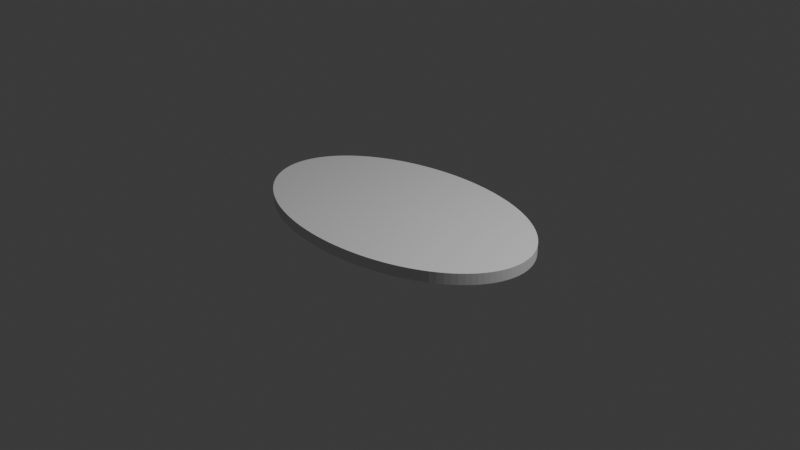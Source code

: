 # Source: Circle.blend  (saved by Blender 4.0.36; exported with 4.5.12 LTS)
import bpy
from mathutils import Matrix  # noqa: F401  (used for matrix-valued properties, if any)

bpy.ops.wm.read_factory_settings(use_empty=True)
scene = bpy.context.scene
scene.name = 'Scene'

# ---- collections
col_collection = bpy.data.collections.new('Collection'); scene.collection.children.link(col_collection)

# ---- world
world_world = bpy.data.worlds.new('World'); scene.world = world_world
world_world.use_nodes = True; world_world.node_tree.nodes.clear()
_N = world_world.node_tree.nodes; _L = world_world.node_tree.links
n0 = _N.new('ShaderNodeOutputWorld'); n0.name = 'World Output'; n0.location = (300, 300)
n1 = _N.new('ShaderNodeBackground'); n1.name = 'Background'; n1.location = (10, 300)
n1.inputs[0].default_value = (0.05088, 0.05088, 0.05088, 1.0)
_L.new(n1.outputs[0], n0.inputs[0])
n0.is_active_output = True
world_world.color = (0.05088, 0.05088, 0.05088)
world_world.use_sun_shadow = False
world_world.sun_shadow_jitter_overblur = 0.0

# ---- cameras
cam_camera = bpy.data.cameras.new('Camera')
cam_camera.clip_end = 100.0
cam_camera.ortho_scale = 7.314

# ---- lights
light_light = bpy.data.lights.new('Light', 'POINT')
light_light.transmission_factor = 0.0
light_light.use_soft_falloff = False
light_light.energy = 1000.0
light_light.shadow_soft_size = 0.1
light_light.shadow_maximum_resolution = 0.006
light_light.use_absolute_resolution = True

# ---- meshes
me_001 = bpy.data.meshes.new('圆环.001')
me_001.from_pydata([(-1.0, 0.9999, -0.05959), (-1.052, 0.9986, -0.05959), (-1.105, 0.9945, -0.05959), (-1.156, 0.9876, -0.05959), (-1.208, 0.9781, -0.05959), (-1.259, 0.9659, -0.05959), (-1.309, 0.951, -0.05959), (-1.358, 0.9335, -0.05959), (-1.407, 0.9135, -0.05959), (-1.454, 0.8909, -0.05959), (-1.5, 0.866, -0.05959), (-1.545, 0.8386, -0.05959), (-1.588, 0.809, -0.05959), (-1.629, 0.7771, -0.05959), (-1.669, 0.7431, -0.05959), (-1.707, 0.707, -0.05959), (-1.743, 0.6691, -0.05959), (-1.777, 0.6293, -0.05959), (-1.809, 0.5877, -0.05959), (-1.839, 0.5446, -0.05959), (-1.866, 0.4999, -0.05959), (-1.891, 0.4539, -0.05959), (-1.914, 0.4067, -0.05959), (-1.934, 0.3583, -0.05959), (-1.951, 0.309, -0.05959), (-1.966, 0.2588, -0.05959), (-1.978, 0.2079, -0.05959), (-1.988, 0.1564, -0.05959), (-1.995, 0.1045, -0.05959), (-1.999, 0.05228, -0.05959), (-2.0, -5.917e-05, -0.05959), (-1.999, -0.0524, -0.05959), (-1.995, -0.1046, -0.05959), (-1.988, -0.1565, -0.05959), (-1.978, -0.208, -0.05959), (-1.966, -0.2589, -0.05959), (-1.951, -0.3091, -0.05959), (-1.934, -0.3584, -0.05959), (-1.914, -0.4068, -0.05959), (-1.891, -0.454, -0.05959), (-1.866, -0.5001, -0.05959), (-1.839, -0.5447, -0.05959), (-1.809, -0.5878, -0.05959), (-1.777, -0.6294, -0.05959), (-1.743, -0.6692, -0.05959), (-1.707, -0.7072, -0.05959), (-1.669, -0.7432, -0.05959), (-1.629, -0.7772, -0.05959), (-1.588, -0.8091, -0.05959), (-1.545, -0.8387, -0.05959), (-1.5, -0.8661, -0.05959), (-1.454, -0.8911, -0.05959), (-1.407, -0.9136, -0.05959), (-1.358, -0.9336, -0.05959), (-1.309, -0.9511, -0.05959), (-1.259, -0.966, -0.05959), (-1.208, -0.9782, -0.05959), (-1.156, -0.9877, -0.05959), (-1.105, -0.9946, -0.05959), (-1.052, -0.9987, -0.05959), (-1.0, -1.0, -0.05959), (-0.9477, -0.9987, -0.05959), (-0.8955, -0.9946, -0.05959), (-0.8436, -0.9877, -0.05959), (-0.7921, -0.9782, -0.05959), (-0.7412, -0.966, -0.05959), (-0.691, -0.9511, -0.05959), (-0.6416, -0.9336, -0.05959), (-0.5933, -0.9136, -0.05959), (-0.546, -0.8911, -0.05959), (-0.5, -0.8661, -0.05959), (-0.4554, -0.8387, -0.05959), (-0.4122, -0.8091, -0.05959), (-0.3707, -0.7772, -0.05959), (-0.3309, -0.7432, -0.05959), (-0.2929, -0.7072, -0.05959), (-0.2569, -0.6692, -0.05959), (-0.2229, -0.6294, -0.05959), (-0.191, -0.5878, -0.05959), (-0.1613, -0.5447, -0.05959), (-0.134, -0.5001, -0.05959), (-0.109, -0.454, -0.05959), (-0.08645, -0.4068, -0.05959), (-0.06642, -0.3584, -0.05959), (-0.04894, -0.3091, -0.05959), (-0.03407, -0.2589, -0.05959), (-0.02185, -0.208, -0.05959), (-0.01231, -0.1565, -0.05959), (-0.005476, -0.1046, -0.05959), (-0.001369, -0.0524, -0.05959), (1.669e-06, -5.917e-05, -0.05959), (-0.001369, 0.05228, -0.05959), (-0.005476, 0.1045, -0.05959), (-0.01231, 0.1564, -0.05959), (-0.02185, 0.2079, -0.05959), (-0.03407, 0.2588, -0.05959), (-0.04894, 0.309, -0.05959), (-0.06642, 0.3583, -0.05959), (-0.08645, 0.4067, -0.05959), (-0.109, 0.4539, -0.05959), (-0.134, 0.4999, -0.05959), (-0.1613, 0.5446, -0.05959), (-0.191, 0.5877, -0.05959), (-0.2229, 0.6293, -0.05959), (-0.2569, 0.6691, -0.05959), (-0.2929, 0.707, -0.05959), (-0.3309, 0.7431, -0.05959), (-0.3707, 0.7771, -0.05959), (-0.4122, 0.809, -0.05959), (-0.4554, 0.8386, -0.05959), (-0.5, 0.866, -0.05959), (-0.546, 0.8909, -0.05959), (-0.5933, 0.9135, -0.05959), (-0.6416, 0.9335, -0.05959), (-0.691, 0.951, -0.05959), (-0.7412, 0.9659, -0.05959), (-0.7921, 0.9781, -0.05959), (-0.8436, 0.9876, -0.05959), (-0.8955, 0.9945, -0.05959), (-0.9477, 0.9986, -0.05959), (-1.052, 0.9986, 0.0578), (-1.0, 0.9999, 0.0578), (-1.105, 0.9945, 0.0578), (-1.156, 0.9876, 0.0578), (-1.208, 0.9781, 0.0578), (-1.259, 0.9659, 0.0578), (-1.309, 0.951, 0.0578), (-1.358, 0.9335, 0.0578), (-1.407, 0.9135, 0.0578), (-1.454, 0.8909, 0.0578), (-1.5, 0.866, 0.0578), (-1.545, 0.8386, 0.0578), (-1.588, 0.809, 0.0578), (-1.629, 0.7771, 0.0578), (-1.669, 0.7431, 0.0578), (-1.707, 0.707, 0.0578), (-1.743, 0.6691, 0.0578), (-1.777, 0.6293, 0.0578), (-1.809, 0.5877, 0.0578), (-1.839, 0.5446, 0.0578), (-1.866, 0.4999, 0.0578), (-1.891, 0.4539, 0.0578), (-1.914, 0.4067, 0.0578), (-1.934, 0.3583, 0.0578), (-1.951, 0.309, 0.0578), (-1.966, 0.2588, 0.0578), (-1.978, 0.2079, 0.0578), (-1.988, 0.1564, 0.0578), (-1.995, 0.1045, 0.0578), (-1.999, 0.05228, 0.0578), (-2.0, -5.917e-05, 0.0578), (-1.999, -0.0524, 0.0578), (-1.995, -0.1046, 0.0578), (-1.988, -0.1565, 0.0578), (-1.978, -0.208, 0.0578), (-1.966, -0.2589, 0.0578), (-1.951, -0.3091, 0.0578), (-1.934, -0.3584, 0.0578), (-1.914, -0.4068, 0.0578), (-1.891, -0.454, 0.0578), (-1.866, -0.5001, 0.0578), (-1.839, -0.5447, 0.0578), (-1.809, -0.5878, 0.0578), (-1.777, -0.6294, 0.0578), (-1.743, -0.6692, 0.0578), (-1.707, -0.7072, 0.0578), (-1.669, -0.7432, 0.0578), (-1.629, -0.7772, 0.0578), (-1.588, -0.8091, 0.0578), (-1.545, -0.8387, 0.0578), (-1.5, -0.8661, 0.0578), (-1.454, -0.8911, 0.0578), (-1.407, -0.9136, 0.0578), (-1.358, -0.9336, 0.0578), (-1.309, -0.9511, 0.0578), (-1.259, -0.966, 0.0578), (-1.208, -0.9782, 0.0578), (-1.156, -0.9877, 0.0578), (-1.105, -0.9946, 0.0578), (-1.052, -0.9987, 0.0578), (-1.0, -1.0, 0.0578), (-0.9477, -0.9987, 0.0578), (-0.8955, -0.9946, 0.0578), (-0.8436, -0.9877, 0.0578), (-0.7921, -0.9782, 0.0578), (-0.7412, -0.966, 0.0578), (-0.691, -0.9511, 0.0578), (-0.6416, -0.9336, 0.0578), (-0.5933, -0.9136, 0.0578), (-0.546, -0.8911, 0.0578), (-0.5, -0.8661, 0.0578), (-0.4554, -0.8387, 0.0578), (-0.4122, -0.8091, 0.0578), (-0.3707, -0.7772, 0.0578), (-0.3309, -0.7432, 0.0578), (-0.2929, -0.7072, 0.0578), (-0.2569, -0.6692, 0.0578), (-0.2229, -0.6294, 0.0578), (-0.191, -0.5878, 0.0578), (-0.1613, -0.5447, 0.0578), (-0.134, -0.5001, 0.0578), (-0.109, -0.454, 0.0578), (-0.08645, -0.4068, 0.0578), (-0.06642, -0.3584, 0.0578), (-0.04894, -0.3091, 0.0578), (-0.03407, -0.2589, 0.0578), (-0.02185, -0.208, 0.0578), (-0.01231, -0.1565, 0.0578), (-0.005476, -0.1046, 0.0578), (-0.001369, -0.0524, 0.0578), (1.669e-06, -5.917e-05, 0.0578), (-0.001369, 0.05228, 0.0578), (-0.005476, 0.1045, 0.0578), (-0.01231, 0.1564, 0.0578), (-0.02185, 0.2079, 0.0578), (-0.03407, 0.2588, 0.0578), (-0.04894, 0.309, 0.0578), (-0.06642, 0.3583, 0.0578), (-0.08645, 0.4067, 0.0578), (-0.109, 0.4539, 0.0578), (-0.134, 0.4999, 0.0578), (-0.1613, 0.5446, 0.0578), (-0.191, 0.5877, 0.0578), (-0.2229, 0.6293, 0.0578), (-0.2569, 0.6691, 0.0578), (-0.2929, 0.707, 0.0578), (-0.3309, 0.7431, 0.0578), (-0.3707, 0.7771, 0.0578), (-0.4122, 0.809, 0.0578), (-0.4554, 0.8386, 0.0578), (-0.5, 0.866, 0.0578), (-0.546, 0.8909, 0.0578), (-0.5933, 0.9135, 0.0578), (-0.6416, 0.9335, 0.0578), (-0.691, 0.951, 0.0578), (-0.7412, 0.9659, 0.0578), (-0.7921, 0.9781, 0.0578), (-0.8436, 0.9876, 0.0578), (-0.8955, 0.9945, 0.0578), (-0.9477, 0.9986, 0.0578)], [], [(1, 0, 119, 118, 117, 116, 115, 114, 113, 112, 111, 110, 109, 108, 107, 106, 105, 104, 103, 102, 101, 100, 99, 98, 97, 96, 95, 94, 93, 92, 91, 90, 89, 88, 87, 86, 85, 84, 83, 82, 81, 80, 79, 78, 77, 76, 75, 74, 73, 72, 71, 70, 69, 68, 67, 66, 65, 64, 63, 62, 61, 60, 59, 58, 57, 56, 55, 54, 53, 52, 51, 50, 49, 48, 47, 46, 45, 44, 43, 42, 41, 40, 39, 38, 37, 36, 35, 34, 33, 32, 31, 30, 29, 28, 27, 26, 25, 24, 23, 22, 21, 20, 19, 18, 17, 16, 15, 14, 13, 12, 11, 10, 9, 8, 7, 6, 5, 4, 3, 2), (120, 122, 123, 124, 125, 126, 127, 128, 129, 130, 131, 132, 133, 134, 135, 136, 137, 138, 139, 140, 141, 142, 143, 144, 145, 146, 147, 148, 149, 150, 151, 152, 153, 154, 155, 156, 157, 158, 159, 160, 161, 162, 163, 164, 165, 166, 167, 168, 169, 170, 171, 172, 173, 174, 175, 176, 177, 178, 179, 180, 181, 182, 183, 184, 185, 186, 187, 188, 189, 190, 191, 192, 193, 194, 195, 196, 197, 198, 199, 200, 201, 202, 203, 204, 205, 206, 207, 208, 209, 210, 211, 212, 213, 214, 215, 216, 217, 218, 219, 220, 221, 222, 223, 224, 225, 226, 227, 228, 229, 230, 231, 232, 233, 234, 235, 236, 237, 238, 239, 121), (57, 58, 178, 177), (6, 7, 127, 126), (109, 110, 230, 229), (58, 59, 179, 178), (7, 8, 128, 127), (110, 111, 231, 230), (59, 60, 180, 179), (8, 9, 129, 128), (111, 112, 232, 231), (60, 61, 181, 180), (9, 10, 130, 129), (112, 113, 233, 232), (61, 62, 182, 181), (10, 11, 131, 130), (113, 114, 234, 233), (62, 63, 183, 182), (11, 12, 132, 131), (114, 115, 235, 234), (63, 64, 184, 183), (12, 13, 133, 132), (115, 116, 236, 235), (64, 65, 185, 184), (13, 14, 134, 133), (116, 117, 237, 236), (65, 66, 186, 185), (14, 15, 135, 134), (117, 118, 238, 237), (66, 67, 187, 186), (15, 16, 136, 135), (118, 119, 239, 238), (67, 68, 188, 187), (16, 17, 137, 136), (119, 0, 121, 239), (68, 69, 189, 188), (17, 18, 138, 137), (69, 70, 190, 189), (18, 19, 139, 138), (70, 71, 191, 190), (19, 20, 140, 139), (71, 72, 192, 191), (20, 21, 141, 140), (72, 73, 193, 192), (21, 22, 142, 141), (73, 74, 194, 193), (22, 23, 143, 142), (74, 75, 195, 194), (23, 24, 144, 143), (75, 76, 196, 195), (24, 25, 145, 144), (76, 77, 197, 196), (25, 26, 146, 145), (77, 78, 198, 197), (26, 27, 147, 146), (78, 79, 199, 198), (27, 28, 148, 147), (79, 80, 200, 199), (28, 29, 149, 148), (80, 81, 201, 200), (29, 30, 150, 149), (81, 82, 202, 201), (30, 31, 151, 150), (82, 83, 203, 202), (31, 32, 152, 151), (83, 84, 204, 203), (32, 33, 153, 152), (84, 85, 205, 204), (33, 34, 154, 153), (85, 86, 206, 205), (34, 35, 155, 154), (86, 87, 207, 206), (35, 36, 156, 155), (87, 88, 208, 207), (36, 37, 157, 156), (88, 89, 209, 208), (37, 38, 158, 157), (89, 90, 210, 209), (38, 39, 159, 158), (90, 91, 211, 210), (39, 40, 160, 159), (91, 92, 212, 211), (40, 41, 161, 160), (92, 93, 213, 212), (41, 42, 162, 161), (93, 94, 214, 213), (42, 43, 163, 162), (94, 95, 215, 214), (43, 44, 164, 163), (95, 96, 216, 215), (44, 45, 165, 164), (96, 97, 217, 216), (45, 46, 166, 165), (97, 98, 218, 217), (46, 47, 167, 166), (98, 99, 219, 218), (47, 48, 168, 167), (99, 100, 220, 219), (48, 49, 169, 168), (100, 101, 221, 220), (49, 50, 170, 169), (101, 102, 222, 221), (50, 51, 171, 170), (102, 103, 223, 222), (51, 52, 172, 171), (0, 1, 120, 121), (103, 104, 224, 223), (52, 53, 173, 172), (1, 2, 122, 120), (104, 105, 225, 224), (53, 54, 174, 173), (2, 3, 123, 122), (105, 106, 226, 225), (54, 55, 175, 174), (3, 4, 124, 123), (106, 107, 227, 226), (55, 56, 176, 175), (4, 5, 125, 124), (107, 108, 228, 227), (56, 57, 177, 176), (5, 6, 126, 125), (108, 109, 229, 228)])
_uv = me_001.uv_layers.new(name='UV 贴图')
_uv.uv.foreach_set('vector', [0.0, 0.0, 0.0, 0.0, 0.0, 0.0, 0.0, 0.0, 0.0, 0.0, 0.0, 0.0, 0.0, 0.0, 0.0, 0.0, 0.0, 0.0, 0.0, 0.0, 0.0, 0.0, 0.0, 0.0, 0.0, 0.0, 0.0, 0.0, 0.0, 0.0, 0.0, 0.0, 0.0, 0.0, 0.0, 0.0, 0.0, 0.0, 0.0, 0.0, 0.0, 0.0, 0.0, 0.0, 0.0, 0.0, 0.0, 0.0, 0.0, 0.0, 0.0, 0.0, 0.0, 0.0, 0.0, 0.0, 0.0, 0.0, 0.0, 0.0, 0.0, 0.0, 0.0, 0.0, 0.0, 0.0, 0.0, 0.0, 0.0, 0.0, 0.0, 0.0, 0.0, 0.0, 0.0, 0.0, 0.0, 0.0, 0.0, 0.0, 0.0, 0.0, 0.0, 0.0, 0.0, 0.0, 0.0, 0.0, 0.0, 0.0, 0.0, 0.0, 0.0, 0.0, 0.0, 0.0, 0.0, 0.0, 0.0, 0.0, 0.0, 0.0, 0.0, 0.0, 0.0, 0.0, 0.0, 0.0, 0.0, 0.0, 0.0, 0.0, 0.0, 0.0, 0.0, 0.0, 0.0, 0.0, 0.0, 0.0, 0.0, 0.0, 0.0, 0.0, 0.0, 0.0, 0.0, 0.0, 0.0, 0.0, 0.0, 0.0, 0.0, 0.0, 0.0, 0.0, 0.0, 0.0, 0.0, 0.0, 0.0, 0.0, 0.0, 0.0, 0.0, 0.0, 0.0, 0.0, 0.0, 0.0, 0.0, 0.0, 0.0, 0.0, 0.0, 0.0, 0.0, 0.0, 0.0, 0.0, 0.0, 0.0, 0.0, 0.0, 0.0, 0.0, 0.0, 0.0, 0.0, 0.0, 0.0, 0.0, 0.0, 0.0, 0.0, 0.0, 0.0, 0.0, 0.0, 0.0, 0.0, 0.0, 0.0, 0.0, 0.0, 0.0, 0.0, 0.0, 0.0, 0.0, 0.0, 0.0, 0.0, 0.0, 0.0, 0.0, 0.0, 0.0, 0.0, 0.0, 0.0, 0.0, 0.0, 0.0, 0.0, 0.0, 0.0, 0.0, 0.0, 0.0, 0.0, 0.0, 0.0, 0.0, 0.0, 0.0, 0.0, 0.0, 0.0, 0.0, 0.0, 0.0, 0.0, 0.0, 0.0, 0.0, 0.0, 0.0, 0.0, 0.0, 0.0, 0.0, 0.0, 0.0, 0.0, 0.0, 0.0, 0.0, 0.0, 0.0, 0.0, 0.0, 0.0, 0.0, 0.0, 0.0, 0.0, 0.0, 0.0, 0.0, 0.0, 0.0, 0.0, 0.0, 0.0, 0.0, 0.0, 0.0, 0.0, 0.0, 0.0, 0.0, 0.0, 0.0, 0.0, 0.0, 0.0, 0.0, 0.0, 0.0, 0.0, 0.0, 0.0, 0.0, 0.0, 0.0, 0.0, 0.0, 0.0, 0.0, 0.0, 0.0, 0.0, 0.0, 0.0, 0.0, 0.0, 0.0, 0.0, 0.0, 0.0, 0.0, 0.0, 0.0, 0.0, 0.0, 0.0, 0.0, 0.0, 0.0, 0.0, 0.0, 0.0, 0.0, 0.0, 0.0, 0.0, 0.0, 0.0, 0.0, 0.0, 0.0, 0.0, 0.0, 0.0, 0.0, 0.0, 0.0, 0.0, 0.0, 0.0, 0.0, 0.0, 0.0, 0.0, 0.0, 0.0, 0.0, 0.0, 0.0, 0.0, 0.0, 0.0, 0.0, 0.0, 0.0, 0.0, 0.0, 0.0, 0.0, 0.0, 0.0, 0.0, 0.0, 0.0, 0.0, 0.0, 0.0, 0.0, 0.0, 0.0, 0.0, 0.0, 0.0, 0.0, 0.0, 0.0, 0.0, 0.0, 0.0, 0.0, 0.0, 0.0, 0.0, 0.0, 0.0, 0.0, 0.0, 0.0, 0.0, 0.0, 0.0, 0.0, 0.0, 0.0, 0.0, 0.0, 0.0, 0.0, 0.0, 0.0, 0.0, 0.0, 0.0, 0.0, 0.0, 0.0, 0.0, 0.0, 0.0, 0.0, 0.0, 0.0, 0.0, 0.0, 0.0, 0.0, 0.0, 0.0, 0.0, 0.0, 0.0, 0.0, 0.0, 0.0, 0.0, 0.0, 0.0, 0.0, 0.0, 0.0, 0.0, 0.0, 0.0, 0.0, 0.0, 0.0, 0.0, 0.0, 0.0, 0.0, 0.0, 0.0, 0.0, 0.0, 0.0, 0.0, 0.0, 0.0, 0.0, 0.0, 0.0, 0.0, 0.0, 0.0, 0.0, 0.0, 0.0, 0.0, 0.0, 0.0, 0.0, 0.0, 0.0, 0.0, 0.0, 0.0, 0.0, 0.0, 0.0, 0.0, 0.0, 0.0, 0.0, 0.0, 0.0, 0.0, 0.0, 0.0, 0.0, 0.0, 0.0, 0.0, 0.0, 0.0, 0.0, 0.0, 0.0, 0.0, 0.0, 0.0, 0.0, 0.0, 0.0, 0.0, 0.0, 0.0, 0.0, 0.0, 0.0, 0.0, 0.0, 0.0, 0.0, 0.0, 0.0, 0.0, 0.0, 0.0, 0.0, 0.0, 0.0, 0.0, 0.0, 0.0, 0.0, 0.0, 0.0, 0.0, 0.0, 0.0, 0.0, 0.0, 0.0, 0.0, 0.0, 0.0, 0.0, 0.0, 0.0, 0.0, 0.0, 0.0, 0.0, 0.0, 0.0, 0.0, 0.0, 0.0, 0.0, 0.0, 0.0, 0.0, 0.0, 0.0, 0.0, 0.0, 0.0, 0.0, 0.0, 0.0, 0.0, 0.0, 0.0, 0.0, 0.0, 0.0, 0.0, 0.0, 0.0, 0.0, 0.0, 0.0, 0.0, 0.0, 0.0, 0.0, 0.0, 0.0, 0.0, 0.0, 0.0, 0.0, 0.0, 0.0, 0.0, 0.0, 0.0, 0.0, 0.0, 0.0, 0.0, 0.0, 0.0, 0.0, 0.0, 0.0, 0.0, 0.0, 0.0, 0.0, 0.0, 0.0, 0.0, 0.0, 0.0, 0.0, 0.0, 0.0, 0.0, 0.0, 0.0, 0.0, 0.0, 0.0, 0.0, 0.0, 0.0, 0.0, 0.0, 0.0, 0.0, 0.0, 0.0, 0.0, 0.0, 0.0, 0.0, 0.0, 0.0, 0.0, 0.0, 0.0, 0.0, 0.0, 0.0, 0.0, 0.0, 0.0, 0.0, 0.0, 0.0, 0.0, 0.0, 0.0, 0.0, 0.0, 0.0, 0.0, 0.0, 0.0, 0.0, 0.0, 0.0, 0.0, 0.0, 0.0, 0.0, 0.0, 0.0, 0.0, 0.0, 0.0, 0.0, 0.0, 0.0, 0.0, 0.0, 0.0, 0.0, 0.0, 0.0, 0.0, 0.0, 0.0, 0.0, 0.0, 0.0, 0.0, 0.0, 0.0, 0.0, 0.0, 0.0, 0.0, 0.0, 0.0, 0.0, 0.0, 0.0, 0.0, 0.0, 0.0, 0.0, 0.0, 0.0, 0.0, 0.0, 0.0, 0.0, 0.0, 0.0, 0.0, 0.0, 0.0, 0.0, 0.0, 0.0, 0.0, 0.0, 0.0, 0.0, 0.0, 0.0, 0.0, 0.0, 0.0, 0.0, 0.0, 0.0, 0.0, 0.0, 0.0, 0.0, 0.0, 0.0, 0.0, 0.0, 0.0, 0.0, 0.0, 0.0, 0.0, 0.0, 0.0, 0.0, 0.0, 0.0, 0.0, 0.0, 0.0, 0.0, 0.0, 0.0, 0.0, 0.0, 0.0, 0.0, 0.0, 0.0, 0.0, 0.0, 0.0, 0.0, 0.0, 0.0, 0.0, 0.0, 0.0, 0.0, 0.0, 0.0, 0.0, 0.0, 0.0, 0.0, 0.0, 0.0, 0.0, 0.0, 0.0, 0.0, 0.0, 0.0, 0.0, 0.0, 0.0, 0.0, 0.0, 0.0, 0.0, 0.0, 0.0, 0.0, 0.0, 0.0, 0.0, 0.0, 0.0, 0.0, 0.0, 0.0, 0.0, 0.0, 0.0, 0.0, 0.0, 0.0, 0.0, 0.0, 0.0, 0.0, 0.0, 0.0, 0.0, 0.0, 0.0, 0.0, 0.0, 0.0, 0.0, 0.0, 0.0, 0.0, 0.0, 0.0, 0.0, 0.0, 0.0, 0.0, 0.0, 0.0, 0.0, 0.0, 0.0, 0.0, 0.0, 0.0, 0.0, 0.0, 0.0, 0.0, 0.0, 0.0, 0.0, 0.0, 0.0, 0.0, 0.0, 0.0, 0.0, 0.0, 0.0, 0.0, 0.0, 0.0, 0.0, 0.0, 0.0, 0.0, 0.0, 0.0, 0.0, 0.0, 0.0, 0.0, 0.0, 0.0, 0.0, 0.0, 0.0, 0.0, 0.0, 0.0, 0.0, 0.0, 0.0, 0.0, 0.0, 0.0, 0.0, 0.0, 0.0, 0.0, 0.0, 0.0, 0.0, 0.0, 0.0, 0.0, 0.0, 0.0, 0.0, 0.0, 0.0, 0.0, 0.0, 0.0, 0.0, 0.0, 0.0, 0.0, 0.0, 0.0, 0.0, 0.0, 0.0, 0.0, 0.0, 0.0, 0.0, 0.0, 0.0, 0.0, 0.0, 0.0, 0.0, 0.0, 0.0, 0.0, 0.0, 0.0, 0.0, 0.0, 0.0, 0.0, 0.0, 0.0, 0.0, 0.0, 0.0, 0.0, 0.0, 0.0, 0.0, 0.0, 0.0, 0.0, 0.0, 0.0, 0.0, 0.0, 0.0, 0.0, 0.0, 0.0, 0.0, 0.0, 0.0, 0.0, 0.0, 0.0, 0.0, 0.0, 0.0, 0.0, 0.0, 0.0, 0.0, 0.0, 0.0, 0.0, 0.0, 0.0, 0.0, 0.0, 0.0, 0.0, 0.0, 0.0, 0.0, 0.0, 0.0, 0.0, 0.0, 0.0, 0.0, 0.0, 0.0, 0.0, 0.0, 0.0, 0.0, 0.0, 0.0, 0.0, 0.0, 0.0, 0.0, 0.0, 0.0, 0.0, 0.0, 0.0, 0.0, 0.0, 0.0, 0.0, 0.0, 0.0, 0.0, 0.0, 0.0, 0.0, 0.0, 0.0, 0.0, 0.0, 0.0, 0.0, 0.0, 0.0, 0.0, 0.0, 0.0, 0.0, 0.0, 0.0, 0.0, 0.0, 0.0, 0.0, 0.0, 0.0, 0.0, 0.0, 0.0, 0.0, 0.0, 0.0, 0.0, 0.0, 0.0, 0.0, 0.0, 0.0, 0.0, 0.0, 0.0, 0.0, 0.0, 0.0, 0.0, 0.0, 0.0, 0.0, 0.0, 0.0, 0.0, 0.0, 0.0, 0.0, 0.0, 0.0, 0.0, 0.0, 0.0, 0.0, 0.0, 0.0, 0.0, 0.0, 0.0, 0.0, 0.0, 0.0, 0.0, 0.0, 0.0, 0.0, 0.0, 0.0, 0.0, 0.0, 0.0, 0.0, 0.0, 0.0, 0.0, 0.0, 0.0, 0.0, 0.0, 0.0, 0.0, 0.0, 0.0, 0.0, 0.0, 0.0, 0.0, 0.0, 0.0, 0.0, 0.0, 0.0, 0.0, 0.0, 0.0, 0.0, 0.0, 0.0, 0.0, 0.0, 0.0, 0.0, 0.0, 0.0, 0.0, 0.0, 0.0, 0.0, 0.0, 0.0, 0.0, 0.0, 0.0, 0.0, 0.0, 0.0, 0.0, 0.0, 0.0, 0.0, 0.0, 0.0, 0.0, 0.0, 0.0, 0.0, 0.0, 0.0, 0.0, 0.0, 0.0, 0.0, 0.0, 0.0, 0.0, 0.0, 0.0, 0.0, 0.0, 0.0, 0.0, 0.0, 0.0, 0.0, 0.0, 0.0, 0.0, 0.0, 0.0, 0.0, 0.0, 0.0, 0.0, 0.0, 0.0, 0.0, 0.0, 0.0, 0.0, 0.0, 0.0, 0.0, 0.0, 0.0, 0.0, 0.0, 0.0, 0.0, 0.0, 0.0, 0.0, 0.0, 0.0, 0.0, 0.0, 0.0, 0.0, 0.0, 0.0, 0.0, 0.0, 0.0, 0.0, 0.0, 0.0, 0.0, 0.0, 0.0, 0.0, 0.0, 0.0, 0.0, 0.0, 0.0, 0.0, 0.0, 0.0, 0.0, 0.0, 0.0, 0.0, 0.0, 0.0, 0.0, 0.0, 0.0, 0.0, 0.0, 0.0, 0.0, 0.0, 0.0, 0.0, 0.0, 0.0, 0.0, 0.0, 0.0, 0.0, 0.0, 0.0, 0.0, 0.0, 0.0, 0.0, 0.0, 0.0, 0.0, 0.0, 0.0, 0.0, 0.0, 0.0, 0.0, 0.0, 0.0, 0.0, 0.0, 0.0, 0.0, 0.0, 0.0, 0.0, 0.0, 0.0, 0.0, 0.0, 0.0, 0.0, 0.0, 0.0, 0.0, 0.0, 0.0, 0.0, 0.0, 0.0, 0.0, 0.0, 0.0, 0.0, 0.0, 0.0, 0.0, 0.0, 0.0, 0.0, 0.0, 0.0, 0.0, 0.0, 0.0, 0.0, 0.0, 0.0, 0.0, 0.0, 0.0, 0.0, 0.0, 0.0, 0.0, 0.0, 0.0, 0.0, 0.0, 0.0, 0.0, 0.0, 0.0, 0.0, 0.0, 0.0, 0.0, 0.0, 0.0, 0.0, 0.0, 0.0, 0.0, 0.0, 0.0, 0.0, 0.0, 0.0, 0.0, 0.0, 0.0, 0.0, 0.0, 0.0, 0.0, 0.0, 0.0, 0.0, 0.0, 0.0, 0.0, 0.0, 0.0, 0.0, 0.0, 0.0, 0.0, 0.0, 0.0, 0.0, 0.0, 0.0, 0.0, 0.0, 0.0, 0.0, 0.0, 0.0, 0.0, 0.0, 0.0, 0.0, 0.0, 0.0, 0.0, 0.0, 0.0, 0.0, 0.0, 0.0, 0.0, 0.0, 0.0, 0.0, 0.0, 0.0, 0.0, 0.0, 0.0, 0.0, 0.0, 0.0, 0.0, 0.0, 0.0, 0.0, 0.0, 0.0, 0.0, 0.0, 0.0, 0.0, 0.0, 0.0, 0.0, 0.0, 0.0, 0.0, 0.0, 0.0, 0.0, 0.0, 0.0, 0.0, 0.0, 0.0, 0.0, 0.0, 0.0, 0.0, 0.0, 0.0, 0.0, 0.0, 0.0, 0.0, 0.0, 0.0, 0.0, 0.0, 0.0, 0.0, 0.0, 0.0, 0.0, 0.0, 0.0, 0.0, 0.0, 0.0, 0.0, 0.0, 0.0, 0.0, 0.0, 0.0, 0.0, 0.0, 0.0, 0.0, 0.0, 0.0, 0.0, 0.0, 0.0, 0.0, 0.0, 0.0, 0.0, 0.0, 0.0, 0.0, 0.0, 0.0, 0.0, 0.0, 0.0, 0.0, 0.0, 0.0, 0.0, 0.0, 0.0, 0.0, 0.0, 0.0, 0.0, 0.0, 0.0, 0.0, 0.0, 0.0, 0.0, 0.0, 0.0, 0.0, 0.0, 0.0, 0.0, 0.0, 0.0, 0.0, 0.0, 0.0, 0.0, 0.0, 0.0, 0.0, 0.0, 0.0, 0.0, 0.0, 0.0, 0.0, 0.0, 0.0, 0.0, 0.0, 0.0])
me_001.update()

# ---- objects
ob_light = bpy.data.objects.new('Light', light_light)
ob_camera = bpy.data.objects.new('Camera', cam_camera)
ob_x = bpy.data.objects.new('圆环', me_001)

# ---- transforms, parenting, visibility, modifiers, constraints
ob_light.location = (4.076, 1.005, 5.904)
ob_light.rotation_euler = (0.6503, 0.05522, 1.866)
ob_light.lock_rotations_4d = False
ob_light.empty_display_type = 'ARROWS'
ob_light.color = (0.0, 0.0, 0.0, 0.0)
ob_light.lineart.crease_threshold = 0.0
ob_camera.location = (7.359, -6.926, 4.958)
ob_camera.rotation_euler = (1.109, 0.0, 0.8149)
ob_camera.lock_rotations_4d = False
ob_camera.empty_display_type = 'ARROWS'
ob_camera.color = (0.0, 0.0, 0.0, 0.0)
ob_camera.display_type = 'WIRE'
ob_camera.lineart.crease_threshold = 0.0
ob_x.location = (1.618, 5.917e-05, 0.05959)
ob_x.scale = (1.618, 1.0, 1.0)

# ---- collection membership
col_collection.objects.link(ob_light)
col_collection.objects.link(ob_camera)
col_collection.objects.link(ob_x)

# ---- scene / render settings (as saved in the file)
scene.camera = ob_camera
scene.frame_start = 1; scene.frame_end = 250; scene.frame_set(1)
scene.render.engine = 'BLENDER_EEVEE_NEXT'
scene.cycles.sampling_pattern = 'TABULATED_SOBOL'
bpy.context.view_layer.update()
